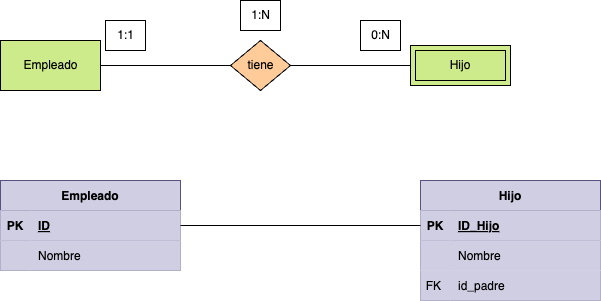

The diagram above was exported from draw.io. Its source (the exported page's mxGraphModel, read from the mxfile embedded in the PNG):
<mxGraphModel dx="1042" dy="717" grid="1" gridSize="10" guides="1" tooltips="1" connect="1" arrows="1" fold="1" page="1" pageScale="1" pageWidth="827" pageHeight="1169" math="0" shadow="0">
  <root>
    <mxCell id="0" />
    <mxCell id="1" parent="0" />
    <mxCell id="5" style="html=1;entryX=0;entryY=0.5;entryDx=0;entryDy=0;fontColor=#000000;endArrow=none;endFill=0;strokeColor=#000000;labelBackgroundColor=none;" parent="1" source="2" target="4" edge="1">
      <mxGeometry relative="1" as="geometry" />
    </mxCell>
    <mxCell id="2" value="&lt;font&gt;Empleado&lt;/font&gt;" style="html=1;dashed=0;whitespace=wrap;fillColor=#cdeb8b;strokeColor=#000000;fontColor=#000000;labelBackgroundColor=none;" parent="1" vertex="1">
      <mxGeometry x="60" y="180" width="100" height="50" as="geometry" />
    </mxCell>
    <mxCell id="6" style="edgeStyle=none;html=1;fontColor=#000000;endArrow=none;endFill=0;strokeColor=#000000;labelBackgroundColor=none;" parent="1" source="4" edge="1">
      <mxGeometry relative="1" as="geometry">
        <mxPoint x="470" y="205" as="targetPoint" />
      </mxGeometry>
    </mxCell>
    <mxCell id="4" value="&lt;font&gt;tiene&lt;/font&gt;" style="shape=rhombus;html=1;dashed=0;whitespace=wrap;perimeter=rhombusPerimeter;fillColor=#ffcc99;strokeColor=#000000;fontColor=#000000;labelBackgroundColor=none;" parent="1" vertex="1">
      <mxGeometry x="290" y="180" width="60" height="50" as="geometry" />
    </mxCell>
    <mxCell id="7" value="1:1" style="text;html=1;align=center;verticalAlign=middle;resizable=0;points=[];autosize=1;strokeColor=#000000;fillColor=none;fontColor=#000000;labelBackgroundColor=none;" parent="1" vertex="1">
      <mxGeometry x="165" y="160" width="40" height="30" as="geometry" />
    </mxCell>
    <mxCell id="8" value="0:N" style="text;html=1;align=center;verticalAlign=middle;resizable=0;points=[];autosize=1;strokeColor=#000000;fillColor=none;fontColor=#000000;labelBackgroundColor=none;" parent="1" vertex="1">
      <mxGeometry x="420" y="160" width="40" height="30" as="geometry" />
    </mxCell>
    <mxCell id="9" value="1:N" style="text;html=1;align=center;verticalAlign=middle;resizable=0;points=[];autosize=1;strokeColor=#000000;fillColor=none;fontColor=#000000;labelBackgroundColor=none;" parent="1" vertex="1">
      <mxGeometry x="300" y="140" width="40" height="30" as="geometry" />
    </mxCell>
    <mxCell id="10" value="&lt;font&gt;Hijo&lt;/font&gt;" style="shape=ext;margin=3;double=1;whiteSpace=wrap;html=1;align=center;fillColor=#cdeb8b;strokeColor=#000000;fontColor=#000000;labelBackgroundColor=none;" parent="1" vertex="1">
      <mxGeometry x="470" y="185" width="100" height="40" as="geometry" />
    </mxCell>
    <mxCell id="11" value="Empleado" style="shape=table;startSize=30;container=1;collapsible=1;childLayout=tableLayout;fixedRows=1;rowLines=0;fontStyle=1;align=center;resizeLast=1;fillColor=#d0cee2;strokeColor=#56517e;fontColor=#000000;" parent="1" vertex="1">
      <mxGeometry x="60" y="320" width="180" height="90" as="geometry">
        <mxRectangle x="60" y="320" width="90" height="30" as="alternateBounds" />
      </mxGeometry>
    </mxCell>
    <mxCell id="12" value="" style="shape=tableRow;horizontal=0;startSize=0;swimlaneHead=0;swimlaneBody=0;fillColor=#d0cee2;collapsible=0;dropTarget=0;points=[[0,0.5],[1,0.5]];portConstraint=eastwest;top=0;left=0;right=0;bottom=1;strokeColor=#56517e;fontColor=#000000;" parent="11" vertex="1">
      <mxGeometry y="30" width="180" height="30" as="geometry" />
    </mxCell>
    <mxCell id="13" value="PK" style="shape=partialRectangle;connectable=0;fillColor=#d0cee2;top=0;left=0;bottom=0;right=0;fontStyle=1;overflow=hidden;strokeColor=#56517e;fontColor=#000000;" parent="12" vertex="1">
      <mxGeometry width="30" height="30" as="geometry">
        <mxRectangle width="30" height="30" as="alternateBounds" />
      </mxGeometry>
    </mxCell>
    <mxCell id="14" value="ID" style="shape=partialRectangle;connectable=0;fillColor=#d0cee2;top=0;left=0;bottom=0;right=0;align=left;spacingLeft=6;fontStyle=5;overflow=hidden;strokeColor=#56517e;fontColor=#000000;" parent="12" vertex="1">
      <mxGeometry x="30" width="150" height="30" as="geometry">
        <mxRectangle width="150" height="30" as="alternateBounds" />
      </mxGeometry>
    </mxCell>
    <mxCell id="15" value="" style="shape=tableRow;horizontal=0;startSize=0;swimlaneHead=0;swimlaneBody=0;fillColor=#d0cee2;collapsible=0;dropTarget=0;points=[[0,0.5],[1,0.5]];portConstraint=eastwest;top=0;left=0;right=0;bottom=0;strokeColor=#56517e;fontColor=#000000;" parent="11" vertex="1">
      <mxGeometry y="60" width="180" height="30" as="geometry" />
    </mxCell>
    <mxCell id="16" value="" style="shape=partialRectangle;connectable=0;fillColor=#d0cee2;top=0;left=0;bottom=0;right=0;editable=1;overflow=hidden;strokeColor=#56517e;fontColor=#000000;" parent="15" vertex="1">
      <mxGeometry width="30" height="30" as="geometry">
        <mxRectangle width="30" height="30" as="alternateBounds" />
      </mxGeometry>
    </mxCell>
    <mxCell id="17" value="Nombre" style="shape=partialRectangle;connectable=0;fillColor=#d0cee2;top=0;left=0;bottom=0;right=0;align=left;spacingLeft=6;overflow=hidden;strokeColor=#56517e;fontColor=#000000;" parent="15" vertex="1">
      <mxGeometry x="30" width="150" height="30" as="geometry">
        <mxRectangle width="150" height="30" as="alternateBounds" />
      </mxGeometry>
    </mxCell>
    <mxCell id="21" value="Hijo" style="shape=table;startSize=30;container=1;collapsible=1;childLayout=tableLayout;fixedRows=1;rowLines=0;fontStyle=1;align=center;resizeLast=1;fillColor=#d0cee2;strokeColor=#56517e;fontColor=#000000;" parent="1" vertex="1">
      <mxGeometry x="480" y="320" width="180" height="120" as="geometry" />
    </mxCell>
    <mxCell id="22" value="" style="shape=tableRow;horizontal=0;startSize=0;swimlaneHead=0;swimlaneBody=0;fillColor=#d0cee2;collapsible=0;dropTarget=0;points=[[0,0.5],[1,0.5]];portConstraint=eastwest;top=0;left=0;right=0;bottom=1;strokeColor=#56517e;fontColor=#000000;" parent="21" vertex="1">
      <mxGeometry y="30" width="180" height="30" as="geometry" />
    </mxCell>
    <mxCell id="23" value="PK" style="shape=partialRectangle;connectable=0;fillColor=#d0cee2;top=0;left=0;bottom=0;right=0;fontStyle=1;overflow=hidden;strokeColor=#56517e;fontColor=#000000;" parent="22" vertex="1">
      <mxGeometry width="30" height="30" as="geometry">
        <mxRectangle width="30" height="30" as="alternateBounds" />
      </mxGeometry>
    </mxCell>
    <mxCell id="24" value="ID_Hijo" style="shape=partialRectangle;connectable=0;fillColor=#d0cee2;top=0;left=0;bottom=0;right=0;align=left;spacingLeft=6;fontStyle=5;overflow=hidden;strokeColor=#56517e;fontColor=#000000;" parent="22" vertex="1">
      <mxGeometry x="30" width="150" height="30" as="geometry">
        <mxRectangle width="150" height="30" as="alternateBounds" />
      </mxGeometry>
    </mxCell>
    <mxCell id="25" value="" style="shape=tableRow;horizontal=0;startSize=0;swimlaneHead=0;swimlaneBody=0;fillColor=#d0cee2;collapsible=0;dropTarget=0;points=[[0,0.5],[1,0.5]];portConstraint=eastwest;top=0;left=0;right=0;bottom=0;strokeColor=#56517e;fontColor=#000000;" parent="21" vertex="1">
      <mxGeometry y="60" width="180" height="30" as="geometry" />
    </mxCell>
    <mxCell id="26" value="" style="shape=partialRectangle;connectable=0;fillColor=#d0cee2;top=0;left=0;bottom=0;right=0;editable=1;overflow=hidden;strokeColor=#56517e;fontColor=#000000;" parent="25" vertex="1">
      <mxGeometry width="30" height="30" as="geometry">
        <mxRectangle width="30" height="30" as="alternateBounds" />
      </mxGeometry>
    </mxCell>
    <mxCell id="27" value="Nombre" style="shape=partialRectangle;connectable=0;fillColor=#d0cee2;top=0;left=0;bottom=0;right=0;align=left;spacingLeft=6;overflow=hidden;strokeColor=#56517e;fontColor=#000000;" parent="25" vertex="1">
      <mxGeometry x="30" width="150" height="30" as="geometry">
        <mxRectangle width="150" height="30" as="alternateBounds" />
      </mxGeometry>
    </mxCell>
    <mxCell id="31" style="shape=tableRow;horizontal=0;startSize=0;swimlaneHead=0;swimlaneBody=0;fillColor=#d0cee2;collapsible=0;dropTarget=0;points=[[0,0.5],[1,0.5]];portConstraint=eastwest;top=0;left=0;right=0;bottom=0;strokeColor=#56517e;fontColor=#000000;" parent="21" vertex="1">
      <mxGeometry y="90" width="180" height="30" as="geometry" />
    </mxCell>
    <mxCell id="32" value="FK " style="shape=partialRectangle;connectable=0;fillColor=#d0cee2;top=0;left=0;bottom=0;right=0;editable=1;overflow=hidden;strokeColor=#56517e;fontColor=#000000;" parent="31" vertex="1">
      <mxGeometry width="30" height="30" as="geometry">
        <mxRectangle width="30" height="30" as="alternateBounds" />
      </mxGeometry>
    </mxCell>
    <mxCell id="33" value="id_padre" style="shape=partialRectangle;connectable=0;fillColor=#d0cee2;top=0;left=0;bottom=0;right=0;align=left;spacingLeft=6;overflow=hidden;strokeColor=#56517e;fontColor=#000000;" parent="31" vertex="1">
      <mxGeometry x="30" width="150" height="30" as="geometry">
        <mxRectangle width="150" height="30" as="alternateBounds" />
      </mxGeometry>
    </mxCell>
    <mxCell id="35" style="edgeStyle=none;html=1;entryX=0;entryY=0.5;entryDx=0;entryDy=0;endArrow=none;endFill=0;" parent="1" source="12" target="22" edge="1">
      <mxGeometry relative="1" as="geometry" />
    </mxCell>
  </root>
</mxGraphModel>